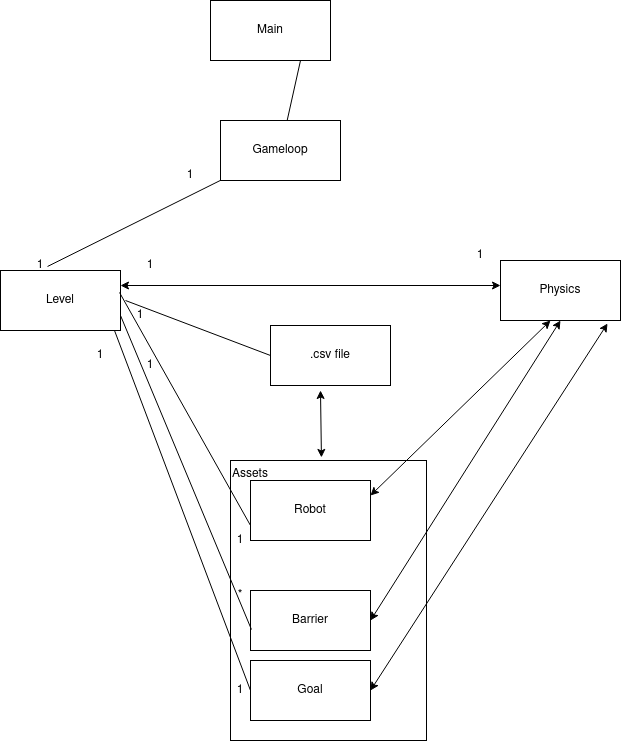

The diagram above was exported from draw.io. Its source (the exported page's mxGraphModel, read from the mxfile embedded in the PNG):
<mxGraphModel dx="1350" dy="793" grid="1" gridSize="10" guides="1" tooltips="1" connect="1" arrows="1" fold="1" page="1" pageScale="1" pageWidth="827" pageHeight="1169" math="0" shadow="0">
  <root>
    <mxCell id="0" />
    <mxCell id="1" parent="0" />
    <mxCell id="ep3xUX67IFqz8tnc63n8-5" value="&lt;div align=&quot;left&quot;&gt;Assets&lt;/div&gt;" style="rounded=0;whiteSpace=wrap;html=1;align=left;verticalAlign=top;" parent="1" vertex="1">
      <mxGeometry x="240" y="490" width="196" height="280" as="geometry" />
    </mxCell>
    <mxCell id="ep3xUX67IFqz8tnc63n8-1" value="Main" style="rounded=0;whiteSpace=wrap;html=1;" parent="1" vertex="1">
      <mxGeometry x="220" y="30" width="120" height="60" as="geometry" />
    </mxCell>
    <mxCell id="ep3xUX67IFqz8tnc63n8-2" value="Level" style="rounded=0;whiteSpace=wrap;html=1;" parent="1" vertex="1">
      <mxGeometry x="10" y="300" width="120" height="60" as="geometry" />
    </mxCell>
    <mxCell id="ep3xUX67IFqz8tnc63n8-3" value="Robot" style="rounded=0;whiteSpace=wrap;html=1;" parent="1" vertex="1">
      <mxGeometry x="260" y="510" width="120" height="60" as="geometry" />
    </mxCell>
    <mxCell id="ep3xUX67IFqz8tnc63n8-4" value="Barrier" style="rounded=0;whiteSpace=wrap;html=1;" parent="1" vertex="1">
      <mxGeometry x="260" y="620" width="120" height="60" as="geometry" />
    </mxCell>
    <mxCell id="ep3xUX67IFqz8tnc63n8-8" value="1" style="text;html=1;strokeColor=none;fillColor=none;align=center;verticalAlign=middle;whiteSpace=wrap;rounded=0;" parent="1" vertex="1">
      <mxGeometry x="170" y="190" width="60" height="30" as="geometry" />
    </mxCell>
    <mxCell id="ep3xUX67IFqz8tnc63n8-9" value="1" style="text;html=1;strokeColor=none;fillColor=none;align=center;verticalAlign=middle;whiteSpace=wrap;rounded=0;" parent="1" vertex="1">
      <mxGeometry x="20" y="280" width="60" height="30" as="geometry" />
    </mxCell>
    <mxCell id="ep3xUX67IFqz8tnc63n8-11" value="1" style="text;html=1;strokeColor=none;fillColor=none;align=center;verticalAlign=middle;whiteSpace=wrap;rounded=0;" parent="1" vertex="1">
      <mxGeometry x="130" y="280" width="60" height="30" as="geometry" />
    </mxCell>
    <mxCell id="ep3xUX67IFqz8tnc63n8-12" value="" style="endArrow=none;html=1;rounded=0;exitX=0.392;exitY=-0.067;exitDx=0;exitDy=0;exitPerimeter=0;" parent="1" source="ep3xUX67IFqz8tnc63n8-2" target="iAZ6lWkTebrBmguLkL1D-7" edge="1">
      <mxGeometry width="50" height="50" relative="1" as="geometry">
        <mxPoint x="130" y="260" as="sourcePoint" />
        <mxPoint x="180" y="210" as="targetPoint" />
      </mxGeometry>
    </mxCell>
    <mxCell id="ep3xUX67IFqz8tnc63n8-13" value="" style="endArrow=none;html=1;rounded=0;entryX=0;entryY=0.75;entryDx=0;entryDy=0;exitX=0.992;exitY=0.367;exitDx=0;exitDy=0;exitPerimeter=0;" parent="1" source="ep3xUX67IFqz8tnc63n8-2" target="ep3xUX67IFqz8tnc63n8-3" edge="1">
      <mxGeometry width="50" height="50" relative="1" as="geometry">
        <mxPoint x="190" y="320" as="sourcePoint" />
        <mxPoint x="340" y="290" as="targetPoint" />
      </mxGeometry>
    </mxCell>
    <mxCell id="ep3xUX67IFqz8tnc63n8-14" value="1" style="text;html=1;strokeColor=none;fillColor=none;align=center;verticalAlign=middle;whiteSpace=wrap;rounded=0;" parent="1" vertex="1">
      <mxGeometry x="460" y="270" width="60" height="30" as="geometry" />
    </mxCell>
    <mxCell id="ep3xUX67IFqz8tnc63n8-15" value="" style="endArrow=none;html=1;rounded=0;exitX=1;exitY=0.75;exitDx=0;exitDy=0;entryX=0.008;entryY=0.65;entryDx=0;entryDy=0;entryPerimeter=0;" parent="1" source="ep3xUX67IFqz8tnc63n8-2" target="ep3xUX67IFqz8tnc63n8-4" edge="1">
      <mxGeometry width="50" height="50" relative="1" as="geometry">
        <mxPoint x="290" y="430" as="sourcePoint" />
        <mxPoint x="340" y="380" as="targetPoint" />
      </mxGeometry>
    </mxCell>
    <mxCell id="ep3xUX67IFqz8tnc63n8-16" value="1" style="text;html=1;strokeColor=none;fillColor=none;align=center;verticalAlign=middle;whiteSpace=wrap;rounded=0;" parent="1" vertex="1">
      <mxGeometry x="120" y="330" width="60" height="30" as="geometry" />
    </mxCell>
    <mxCell id="ep3xUX67IFqz8tnc63n8-17" value="*" style="text;html=1;strokeColor=none;fillColor=none;align=center;verticalAlign=middle;whiteSpace=wrap;rounded=0;" parent="1" vertex="1">
      <mxGeometry x="220" y="610" width="60" height="30" as="geometry" />
    </mxCell>
    <mxCell id="iAZ6lWkTebrBmguLkL1D-2" value="Goal" style="rounded=0;whiteSpace=wrap;html=1;" vertex="1" parent="1">
      <mxGeometry x="260" y="690" width="120" height="60" as="geometry" />
    </mxCell>
    <mxCell id="iAZ6lWkTebrBmguLkL1D-4" value="" style="endArrow=none;html=1;rounded=0;exitX=0.95;exitY=1;exitDx=0;exitDy=0;exitPerimeter=0;entryX=0;entryY=0.5;entryDx=0;entryDy=0;" edge="1" parent="1" source="ep3xUX67IFqz8tnc63n8-2" target="iAZ6lWkTebrBmguLkL1D-2">
      <mxGeometry width="50" height="50" relative="1" as="geometry">
        <mxPoint x="390" y="430" as="sourcePoint" />
        <mxPoint x="440" y="380" as="targetPoint" />
      </mxGeometry>
    </mxCell>
    <mxCell id="iAZ6lWkTebrBmguLkL1D-5" value="1" style="text;html=1;strokeColor=none;fillColor=none;align=center;verticalAlign=middle;whiteSpace=wrap;rounded=0;" vertex="1" parent="1">
      <mxGeometry x="80" y="370" width="60" height="30" as="geometry" />
    </mxCell>
    <mxCell id="iAZ6lWkTebrBmguLkL1D-6" value="1" style="text;html=1;strokeColor=none;fillColor=none;align=center;verticalAlign=middle;whiteSpace=wrap;rounded=0;" vertex="1" parent="1">
      <mxGeometry x="220" y="555" width="60" height="30" as="geometry" />
    </mxCell>
    <mxCell id="iAZ6lWkTebrBmguLkL1D-7" value="Gameloop" style="rounded=0;whiteSpace=wrap;html=1;" vertex="1" parent="1">
      <mxGeometry x="230" y="150" width="120" height="60" as="geometry" />
    </mxCell>
    <mxCell id="iAZ6lWkTebrBmguLkL1D-8" value="" style="endArrow=classic;startArrow=classic;html=1;rounded=0;exitX=1;exitY=0.25;exitDx=0;exitDy=0;" edge="1" parent="1" source="ep3xUX67IFqz8tnc63n8-2">
      <mxGeometry width="50" height="50" relative="1" as="geometry">
        <mxPoint x="300" y="350" as="sourcePoint" />
        <mxPoint x="510" y="315" as="targetPoint" />
      </mxGeometry>
    </mxCell>
    <mxCell id="iAZ6lWkTebrBmguLkL1D-9" value="Physics" style="rounded=0;whiteSpace=wrap;html=1;" vertex="1" parent="1">
      <mxGeometry x="510" y="290" width="120" height="60" as="geometry" />
    </mxCell>
    <mxCell id="iAZ6lWkTebrBmguLkL1D-10" value="" style="endArrow=none;html=1;rounded=0;exitX=0.75;exitY=1;exitDx=0;exitDy=0;" edge="1" parent="1" source="ep3xUX67IFqz8tnc63n8-1" target="iAZ6lWkTebrBmguLkL1D-7">
      <mxGeometry width="50" height="50" relative="1" as="geometry">
        <mxPoint x="390" y="430" as="sourcePoint" />
        <mxPoint x="440" y="380" as="targetPoint" />
      </mxGeometry>
    </mxCell>
    <mxCell id="iAZ6lWkTebrBmguLkL1D-12" value="1" style="text;html=1;strokeColor=none;fillColor=none;align=center;verticalAlign=middle;whiteSpace=wrap;rounded=0;" vertex="1" parent="1">
      <mxGeometry x="130" y="380" width="60" height="30" as="geometry" />
    </mxCell>
    <mxCell id="iAZ6lWkTebrBmguLkL1D-14" value="1" style="text;html=1;strokeColor=none;fillColor=none;align=center;verticalAlign=middle;whiteSpace=wrap;rounded=0;" vertex="1" parent="1">
      <mxGeometry x="220" y="705" width="60" height="30" as="geometry" />
    </mxCell>
    <mxCell id="iAZ6lWkTebrBmguLkL1D-16" value="" style="endArrow=classic;startArrow=classic;html=1;rounded=0;exitX=1;exitY=0.25;exitDx=0;exitDy=0;" edge="1" parent="1" source="ep3xUX67IFqz8tnc63n8-3">
      <mxGeometry width="50" height="50" relative="1" as="geometry">
        <mxPoint x="510" y="400" as="sourcePoint" />
        <mxPoint x="560" y="350" as="targetPoint" />
      </mxGeometry>
    </mxCell>
    <mxCell id="iAZ6lWkTebrBmguLkL1D-17" value="" style="endArrow=classic;startArrow=classic;html=1;rounded=0;exitX=1;exitY=0.5;exitDx=0;exitDy=0;entryX=0.5;entryY=1;entryDx=0;entryDy=0;" edge="1" parent="1" source="ep3xUX67IFqz8tnc63n8-4" target="iAZ6lWkTebrBmguLkL1D-9">
      <mxGeometry width="50" height="50" relative="1" as="geometry">
        <mxPoint x="550" y="400" as="sourcePoint" />
        <mxPoint x="600" y="350" as="targetPoint" />
      </mxGeometry>
    </mxCell>
    <mxCell id="iAZ6lWkTebrBmguLkL1D-18" value="" style="endArrow=classic;startArrow=classic;html=1;rounded=0;exitX=1;exitY=0.5;exitDx=0;exitDy=0;entryX=0.892;entryY=1.05;entryDx=0;entryDy=0;entryPerimeter=0;" edge="1" parent="1" source="iAZ6lWkTebrBmguLkL1D-2" target="iAZ6lWkTebrBmguLkL1D-9">
      <mxGeometry width="50" height="50" relative="1" as="geometry">
        <mxPoint x="590" y="400" as="sourcePoint" />
        <mxPoint x="640" y="350" as="targetPoint" />
      </mxGeometry>
    </mxCell>
    <mxCell id="iAZ6lWkTebrBmguLkL1D-19" value=".csv file" style="rounded=0;whiteSpace=wrap;html=1;" vertex="1" parent="1">
      <mxGeometry x="280" y="355" width="120" height="60" as="geometry" />
    </mxCell>
    <mxCell id="iAZ6lWkTebrBmguLkL1D-20" value="" style="endArrow=none;html=1;rounded=0;entryX=0;entryY=0.5;entryDx=0;entryDy=0;exitX=0.25;exitY=0;exitDx=0;exitDy=0;" edge="1" parent="1" source="ep3xUX67IFqz8tnc63n8-16" target="iAZ6lWkTebrBmguLkL1D-19">
      <mxGeometry width="50" height="50" relative="1" as="geometry">
        <mxPoint x="130" y="370" as="sourcePoint" />
        <mxPoint x="180" y="320" as="targetPoint" />
      </mxGeometry>
    </mxCell>
    <mxCell id="iAZ6lWkTebrBmguLkL1D-21" value="" style="endArrow=classic;startArrow=classic;html=1;rounded=0;exitX=0.464;exitY=-0.011;exitDx=0;exitDy=0;exitPerimeter=0;" edge="1" parent="1" source="ep3xUX67IFqz8tnc63n8-5">
      <mxGeometry width="50" height="50" relative="1" as="geometry">
        <mxPoint x="320" y="470" as="sourcePoint" />
        <mxPoint x="330" y="420" as="targetPoint" />
      </mxGeometry>
    </mxCell>
  </root>
</mxGraphModel>